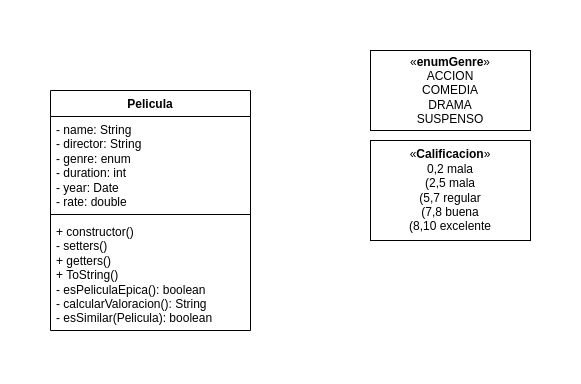

The diagram above was exported from draw.io. Its source (the exported page's mxGraphModel, read from the mxfile embedded in the PNG):
<mxGraphModel dx="1259" dy="692" grid="1" gridSize="10" guides="1" tooltips="1" connect="1" arrows="1" fold="1" page="1" pageScale="1" pageWidth="850" pageHeight="1100" math="0" shadow="0">
  <root>
    <mxCell id="0" />
    <mxCell id="1" parent="0" />
    <mxCell id="qPXU1aCihd12mrtZxSVJ-7" value="Pelicula" style="swimlane;fontStyle=1;align=center;verticalAlign=top;childLayout=stackLayout;horizontal=1;startSize=26;horizontalStack=0;resizeParent=1;resizeParentMax=0;resizeLast=0;collapsible=1;marginBottom=0;whiteSpace=wrap;html=1;" vertex="1" parent="1">
      <mxGeometry x="160" y="70" width="200" height="240" as="geometry" />
    </mxCell>
    <mxCell id="qPXU1aCihd12mrtZxSVJ-8" value="- name: String&lt;br&gt;- director: String&lt;br&gt;- genre: enum&lt;br&gt;- duration: int&lt;br&gt;- year: Date&lt;br&gt;- rate: double&amp;nbsp;" style="text;strokeColor=none;fillColor=none;align=left;verticalAlign=top;spacingLeft=4;spacingRight=4;overflow=hidden;rotatable=0;points=[[0,0.5],[1,0.5]];portConstraint=eastwest;whiteSpace=wrap;html=1;" vertex="1" parent="qPXU1aCihd12mrtZxSVJ-7">
      <mxGeometry y="26" width="200" height="94" as="geometry" />
    </mxCell>
    <mxCell id="qPXU1aCihd12mrtZxSVJ-9" value="" style="line;strokeWidth=1;fillColor=none;align=left;verticalAlign=middle;spacingTop=-1;spacingLeft=3;spacingRight=3;rotatable=0;labelPosition=right;points=[];portConstraint=eastwest;strokeColor=inherit;" vertex="1" parent="qPXU1aCihd12mrtZxSVJ-7">
      <mxGeometry y="120" width="200" height="8" as="geometry" />
    </mxCell>
    <mxCell id="qPXU1aCihd12mrtZxSVJ-10" value="+ constructor()&lt;br&gt;- setters()&lt;br&gt;+ getters()&lt;br&gt;+ ToString()&lt;br&gt;- esPeliculaEpica(): boolean&lt;br&gt;- calcularValoracion(): String&lt;br&gt;- esSimilar(Pelicula): boolean" style="text;strokeColor=none;fillColor=none;align=left;verticalAlign=top;spacingLeft=4;spacingRight=4;overflow=hidden;rotatable=0;points=[[0,0.5],[1,0.5]];portConstraint=eastwest;whiteSpace=wrap;html=1;" vertex="1" parent="qPXU1aCihd12mrtZxSVJ-7">
      <mxGeometry y="128" width="200" height="112" as="geometry" />
    </mxCell>
    <mxCell id="qPXU1aCihd12mrtZxSVJ-12" value="«&lt;b&gt;enumGenre&lt;/b&gt;»&lt;br&gt;ACCION&lt;br&gt;COMEDIA&lt;br&gt;DRAMA&lt;br&gt;SUSPENSO" style="html=1;whiteSpace=wrap;" vertex="1" parent="1">
      <mxGeometry x="480" y="30" width="160" height="80" as="geometry" />
    </mxCell>
    <mxCell id="qPXU1aCihd12mrtZxSVJ-13" value="«&lt;b&gt;Calificacion&lt;/b&gt;»&lt;br&gt;0,2 mala&lt;br&gt;(2,5 mala&lt;br&gt;(5,7 regular&lt;br&gt;(7,8 buena&lt;br&gt;(8,10 excelente" style="html=1;whiteSpace=wrap;" vertex="1" parent="1">
      <mxGeometry x="480" y="120" width="160" height="100" as="geometry" />
    </mxCell>
  </root>
</mxGraphModel>